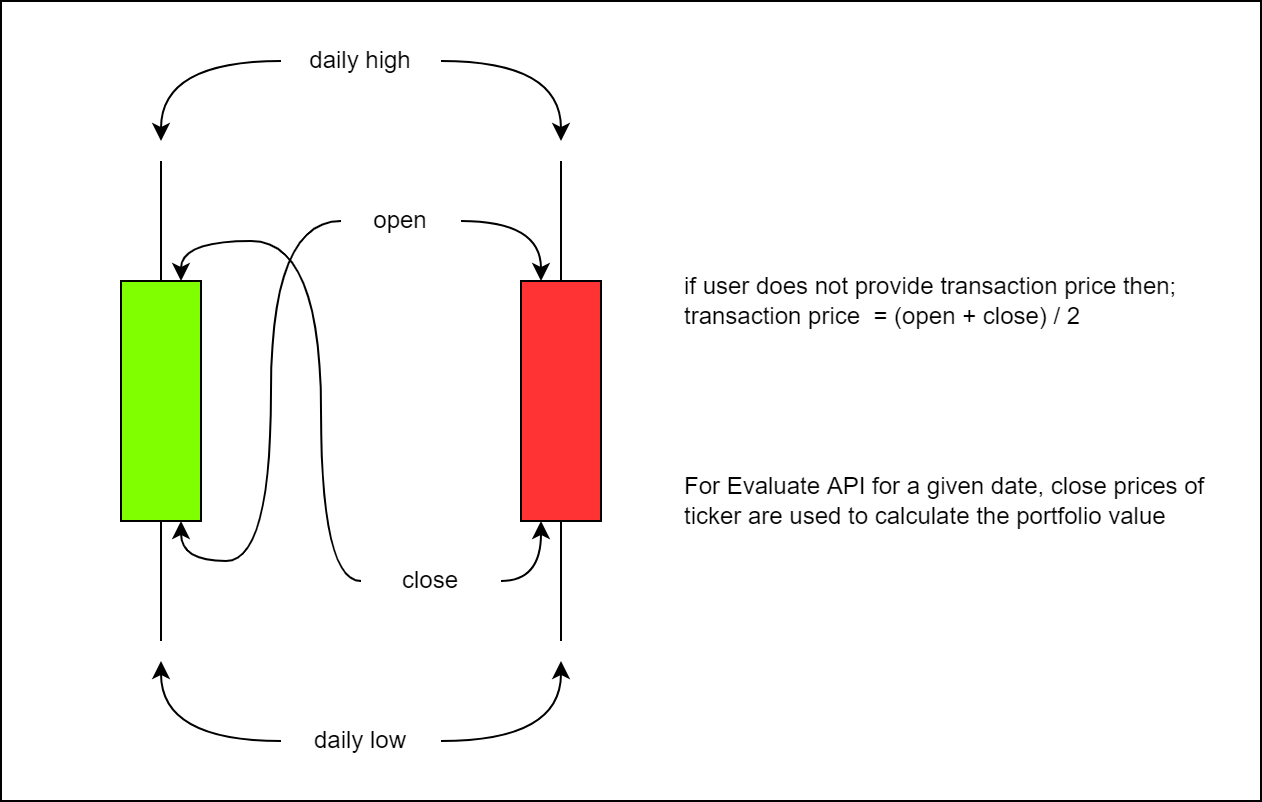

The diagram above was exported from draw.io. Its source (the exported page's mxGraphModel, read from the mxfile embedded in the PNG):
<mxGraphModel dx="1102" dy="857" grid="1" gridSize="10" guides="1" tooltips="1" connect="1" arrows="1" fold="1" page="1" pageScale="1" pageWidth="850" pageHeight="1100" math="0" shadow="0">
  <root>
    <mxCell id="cmDw-eu05rLhDNpmmCBz-0" />
    <mxCell id="cmDw-eu05rLhDNpmmCBz-1" parent="cmDw-eu05rLhDNpmmCBz-0" />
    <mxCell id="BgYwEGUmUkAftEBCikD7-0" value="" style="rounded=0;whiteSpace=wrap;html=1;fontSize=14;" vertex="1" parent="cmDw-eu05rLhDNpmmCBz-1">
      <mxGeometry x="120" y="40" width="630" height="400" as="geometry" />
    </mxCell>
    <mxCell id="cmDw-eu05rLhDNpmmCBz-4" value="" style="endArrow=none;html=1;" parent="cmDw-eu05rLhDNpmmCBz-1" source="cmDw-eu05rLhDNpmmCBz-5" edge="1">
      <mxGeometry width="50" height="50" relative="1" as="geometry">
        <mxPoint x="200" y="360" as="sourcePoint" />
        <mxPoint x="200" y="120" as="targetPoint" />
      </mxGeometry>
    </mxCell>
    <mxCell id="cmDw-eu05rLhDNpmmCBz-5" value="" style="rounded=0;whiteSpace=wrap;html=1;fillColor=#80FF00;" parent="cmDw-eu05rLhDNpmmCBz-1" vertex="1">
      <mxGeometry x="180" y="180" width="40" height="120" as="geometry" />
    </mxCell>
    <mxCell id="cmDw-eu05rLhDNpmmCBz-6" value="" style="endArrow=none;html=1;" parent="cmDw-eu05rLhDNpmmCBz-1" target="cmDw-eu05rLhDNpmmCBz-5" edge="1">
      <mxGeometry width="50" height="50" relative="1" as="geometry">
        <mxPoint x="200" y="360" as="sourcePoint" />
        <mxPoint x="200" y="120" as="targetPoint" />
      </mxGeometry>
    </mxCell>
    <mxCell id="cmDw-eu05rLhDNpmmCBz-7" value="" style="endArrow=none;html=1;" parent="cmDw-eu05rLhDNpmmCBz-1" source="cmDw-eu05rLhDNpmmCBz-8" edge="1">
      <mxGeometry width="50" height="50" relative="1" as="geometry">
        <mxPoint x="400" y="360" as="sourcePoint" />
        <mxPoint x="400" y="120" as="targetPoint" />
      </mxGeometry>
    </mxCell>
    <mxCell id="cmDw-eu05rLhDNpmmCBz-8" value="" style="rounded=0;whiteSpace=wrap;html=1;fillColor=#FF3333;" parent="cmDw-eu05rLhDNpmmCBz-1" vertex="1">
      <mxGeometry x="380" y="180" width="40" height="120" as="geometry" />
    </mxCell>
    <mxCell id="cmDw-eu05rLhDNpmmCBz-9" value="" style="endArrow=none;html=1;" parent="cmDw-eu05rLhDNpmmCBz-1" target="cmDw-eu05rLhDNpmmCBz-8" edge="1">
      <mxGeometry width="50" height="50" relative="1" as="geometry">
        <mxPoint x="400" y="360" as="sourcePoint" />
        <mxPoint x="400" y="120" as="targetPoint" />
      </mxGeometry>
    </mxCell>
    <mxCell id="cmDw-eu05rLhDNpmmCBz-11" style="edgeStyle=orthogonalEdgeStyle;orthogonalLoop=1;jettySize=auto;html=1;curved=1;" parent="cmDw-eu05rLhDNpmmCBz-1" source="cmDw-eu05rLhDNpmmCBz-10" edge="1">
      <mxGeometry relative="1" as="geometry">
        <mxPoint x="200" y="110" as="targetPoint" />
      </mxGeometry>
    </mxCell>
    <mxCell id="cmDw-eu05rLhDNpmmCBz-12" style="edgeStyle=orthogonalEdgeStyle;curved=1;orthogonalLoop=1;jettySize=auto;html=1;" parent="cmDw-eu05rLhDNpmmCBz-1" source="cmDw-eu05rLhDNpmmCBz-10" edge="1">
      <mxGeometry relative="1" as="geometry">
        <mxPoint x="400" y="110" as="targetPoint" />
      </mxGeometry>
    </mxCell>
    <mxCell id="cmDw-eu05rLhDNpmmCBz-10" value="daily high" style="text;html=1;strokeColor=none;fillColor=none;align=center;verticalAlign=middle;whiteSpace=wrap;rounded=0;" parent="cmDw-eu05rLhDNpmmCBz-1" vertex="1">
      <mxGeometry x="260" y="60" width="80" height="20" as="geometry" />
    </mxCell>
    <mxCell id="cmDw-eu05rLhDNpmmCBz-13" style="edgeStyle=orthogonalEdgeStyle;orthogonalLoop=1;jettySize=auto;html=1;curved=1;" parent="cmDw-eu05rLhDNpmmCBz-1" source="cmDw-eu05rLhDNpmmCBz-15" edge="1">
      <mxGeometry relative="1" as="geometry">
        <mxPoint x="200" y="370" as="targetPoint" />
      </mxGeometry>
    </mxCell>
    <mxCell id="cmDw-eu05rLhDNpmmCBz-14" style="edgeStyle=orthogonalEdgeStyle;curved=1;orthogonalLoop=1;jettySize=auto;html=1;" parent="cmDw-eu05rLhDNpmmCBz-1" source="cmDw-eu05rLhDNpmmCBz-15" edge="1">
      <mxGeometry relative="1" as="geometry">
        <mxPoint x="400" y="370" as="targetPoint" />
      </mxGeometry>
    </mxCell>
    <mxCell id="cmDw-eu05rLhDNpmmCBz-15" value="daily low" style="text;html=1;strokeColor=none;fillColor=none;align=center;verticalAlign=middle;whiteSpace=wrap;rounded=0;" parent="cmDw-eu05rLhDNpmmCBz-1" vertex="1">
      <mxGeometry x="260" y="400" width="80" height="20" as="geometry" />
    </mxCell>
    <mxCell id="cmDw-eu05rLhDNpmmCBz-19" style="edgeStyle=orthogonalEdgeStyle;curved=1;orthogonalLoop=1;jettySize=auto;html=1;entryX=0.75;entryY=1;entryDx=0;entryDy=0;" parent="cmDw-eu05rLhDNpmmCBz-1" source="cmDw-eu05rLhDNpmmCBz-16" target="cmDw-eu05rLhDNpmmCBz-5" edge="1">
      <mxGeometry relative="1" as="geometry" />
    </mxCell>
    <mxCell id="cmDw-eu05rLhDNpmmCBz-20" style="edgeStyle=orthogonalEdgeStyle;curved=1;orthogonalLoop=1;jettySize=auto;html=1;entryX=0.25;entryY=0;entryDx=0;entryDy=0;" parent="cmDw-eu05rLhDNpmmCBz-1" source="cmDw-eu05rLhDNpmmCBz-16" target="cmDw-eu05rLhDNpmmCBz-8" edge="1">
      <mxGeometry relative="1" as="geometry" />
    </mxCell>
    <mxCell id="cmDw-eu05rLhDNpmmCBz-16" value="open" style="text;html=1;strokeColor=none;fillColor=none;align=center;verticalAlign=middle;whiteSpace=wrap;rounded=0;" parent="cmDw-eu05rLhDNpmmCBz-1" vertex="1">
      <mxGeometry x="290" y="140" width="60" height="20" as="geometry" />
    </mxCell>
    <mxCell id="cmDw-eu05rLhDNpmmCBz-22" style="edgeStyle=orthogonalEdgeStyle;curved=1;orthogonalLoop=1;jettySize=auto;html=1;entryX=0.75;entryY=0;entryDx=0;entryDy=0;" parent="cmDw-eu05rLhDNpmmCBz-1" source="cmDw-eu05rLhDNpmmCBz-21" target="cmDw-eu05rLhDNpmmCBz-5" edge="1">
      <mxGeometry relative="1" as="geometry">
        <Array as="points">
          <mxPoint x="280" y="330" />
          <mxPoint x="280" y="160" />
          <mxPoint x="210" y="160" />
        </Array>
      </mxGeometry>
    </mxCell>
    <mxCell id="cmDw-eu05rLhDNpmmCBz-23" style="edgeStyle=orthogonalEdgeStyle;curved=1;orthogonalLoop=1;jettySize=auto;html=1;entryX=0.25;entryY=1;entryDx=0;entryDy=0;" parent="cmDw-eu05rLhDNpmmCBz-1" source="cmDw-eu05rLhDNpmmCBz-21" target="cmDw-eu05rLhDNpmmCBz-8" edge="1">
      <mxGeometry relative="1" as="geometry" />
    </mxCell>
    <mxCell id="cmDw-eu05rLhDNpmmCBz-21" value="close" style="text;html=1;strokeColor=none;fillColor=none;align=center;verticalAlign=middle;whiteSpace=wrap;rounded=0;" parent="cmDw-eu05rLhDNpmmCBz-1" vertex="1">
      <mxGeometry x="300" y="320" width="70" height="20" as="geometry" />
    </mxCell>
    <mxCell id="cmDw-eu05rLhDNpmmCBz-24" value="if user does not provide transaction price then;&lt;br&gt;transaction price&amp;nbsp; = (open + close) / 2&amp;nbsp;" style="text;html=1;strokeColor=none;fillColor=none;align=left;verticalAlign=middle;whiteSpace=wrap;rounded=0;" parent="cmDw-eu05rLhDNpmmCBz-1" vertex="1">
      <mxGeometry x="460" y="170" width="270" height="40" as="geometry" />
    </mxCell>
    <mxCell id="cmDw-eu05rLhDNpmmCBz-25" value="For Evaluate API for a given date, close prices of ticker are used to calculate the portfolio value&amp;nbsp;" style="text;html=1;strokeColor=none;fillColor=none;align=left;verticalAlign=middle;whiteSpace=wrap;rounded=0;" parent="cmDw-eu05rLhDNpmmCBz-1" vertex="1">
      <mxGeometry x="460" y="270" width="270" height="40" as="geometry" />
    </mxCell>
  </root>
</mxGraphModel>